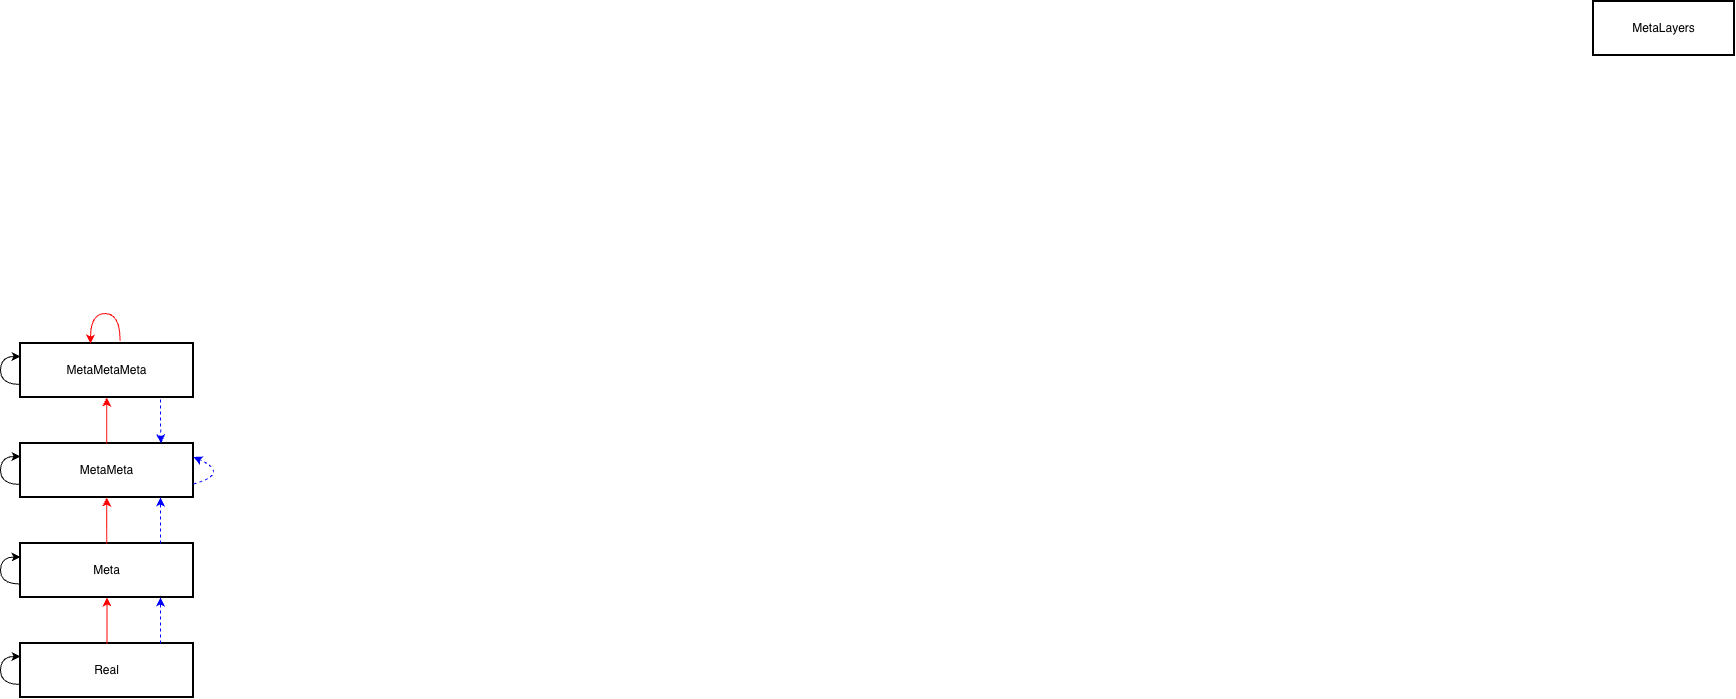

The diagram above was exported from draw.io. Its source (the exported page's mxGraphModel, read from the mxfile embedded in the PNG):
<mxGraphModel dx="1371" dy="783" grid="1" gridSize="10" guides="1" tooltips="1" connect="1" arrows="1" fold="1" page="1" pageScale="1" pageWidth="850" pageHeight="1100" math="0" shadow="0">
  <root>
    <mxCell id="0" />
    <mxCell id="1" parent="0" />
    <mxCell id="2" value="MetaLayers" style="whiteSpace=wrap;strokeWidth=2;" parent="1" vertex="1">
      <mxGeometry x="2203" y="8" width="141" height="54" as="geometry" />
    </mxCell>
    <mxCell id="15" value="Real" style="whiteSpace=wrap;strokeWidth=2;" parent="1" vertex="1">
      <mxGeometry x="630" y="650" width="173" height="54" as="geometry" />
    </mxCell>
    <mxCell id="iEACbVMFyqg4fJZDI-Qa-60" value="Meta" style="whiteSpace=wrap;strokeWidth=2;" parent="1" vertex="1">
      <mxGeometry x="630" y="550" width="173" height="54" as="geometry" />
    </mxCell>
    <mxCell id="iEACbVMFyqg4fJZDI-Qa-61" value="MetaMeta" style="whiteSpace=wrap;strokeWidth=2;" parent="1" vertex="1">
      <mxGeometry x="630" y="450" width="173" height="54" as="geometry" />
    </mxCell>
    <mxCell id="iEACbVMFyqg4fJZDI-Qa-62" value="MetaMetaMeta" style="whiteSpace=wrap;strokeWidth=2;" parent="1" vertex="1">
      <mxGeometry x="630" y="350" width="173" height="54" as="geometry" />
    </mxCell>
    <mxCell id="iEACbVMFyqg4fJZDI-Qa-63" value="" style="endArrow=classic;html=1;rounded=0;exitX=0.5;exitY=0;exitDx=0;exitDy=0;entryX=0.5;entryY=1;entryDx=0;entryDy=0;strokeColor=#FF0000;" parent="1" source="15" target="iEACbVMFyqg4fJZDI-Qa-60" edge="1">
      <mxGeometry width="50" height="50" relative="1" as="geometry">
        <mxPoint x="810" y="420" as="sourcePoint" />
        <mxPoint x="860" y="370" as="targetPoint" />
      </mxGeometry>
    </mxCell>
    <mxCell id="iEACbVMFyqg4fJZDI-Qa-64" value="" style="endArrow=classic;html=1;rounded=0;exitX=0.5;exitY=0;exitDx=0;exitDy=0;entryX=0.5;entryY=1;entryDx=0;entryDy=0;strokeColor=#FF0000;" parent="1" edge="1">
      <mxGeometry width="50" height="50" relative="1" as="geometry">
        <mxPoint x="716.22" y="550" as="sourcePoint" />
        <mxPoint x="716.22" y="504" as="targetPoint" />
      </mxGeometry>
    </mxCell>
    <mxCell id="iEACbVMFyqg4fJZDI-Qa-65" value="" style="endArrow=classic;html=1;rounded=0;exitX=0.5;exitY=0;exitDx=0;exitDy=0;entryX=0.5;entryY=1;entryDx=0;entryDy=0;strokeColor=#FF0000;" parent="1" edge="1">
      <mxGeometry width="50" height="50" relative="1" as="geometry">
        <mxPoint x="716.22" y="450" as="sourcePoint" />
        <mxPoint x="716.22" y="404" as="targetPoint" />
      </mxGeometry>
    </mxCell>
    <mxCell id="iEACbVMFyqg4fJZDI-Qa-66" value="" style="endArrow=classic;html=1;rounded=0;strokeColor=#FF0000;edgeStyle=orthogonalEdgeStyle;curved=1;exitX=0.576;exitY=-0.052;exitDx=0;exitDy=0;exitPerimeter=0;" parent="1" source="iEACbVMFyqg4fJZDI-Qa-62" edge="1">
      <mxGeometry width="50" height="50" relative="1" as="geometry">
        <mxPoint x="730" y="340" as="sourcePoint" />
        <mxPoint x="700" y="350" as="targetPoint" />
        <Array as="points">
          <mxPoint x="730" y="320" />
          <mxPoint x="700" y="320" />
        </Array>
      </mxGeometry>
    </mxCell>
    <mxCell id="iEACbVMFyqg4fJZDI-Qa-68" value="" style="endArrow=classic;html=1;rounded=0;exitX=0.5;exitY=0;exitDx=0;exitDy=0;entryX=0.5;entryY=1;entryDx=0;entryDy=0;strokeColor=#0000FF;dashed=1;" parent="1" edge="1">
      <mxGeometry width="50" height="50" relative="1" as="geometry">
        <mxPoint x="770" y="650" as="sourcePoint" />
        <mxPoint x="770" y="604" as="targetPoint" />
      </mxGeometry>
    </mxCell>
    <mxCell id="iEACbVMFyqg4fJZDI-Qa-72" value="" style="endArrow=classic;html=1;rounded=0;exitX=0.5;exitY=0;exitDx=0;exitDy=0;entryX=0.5;entryY=1;entryDx=0;entryDy=0;strokeColor=#0000FF;dashed=1;" parent="1" edge="1">
      <mxGeometry width="50" height="50" relative="1" as="geometry">
        <mxPoint x="770" y="550" as="sourcePoint" />
        <mxPoint x="770" y="504" as="targetPoint" />
      </mxGeometry>
    </mxCell>
    <mxCell id="iEACbVMFyqg4fJZDI-Qa-73" value="" style="endArrow=classic;html=1;rounded=0;entryX=0.812;entryY=0.07;entryDx=0;entryDy=0;strokeColor=#0000FF;dashed=1;entryPerimeter=0;" parent="1" edge="1">
      <mxGeometry width="50" height="50" relative="1" as="geometry">
        <mxPoint x="770" y="406" as="sourcePoint" />
        <mxPoint x="770.4759999999999" y="449.78" as="targetPoint" />
        <Array as="points">
          <mxPoint x="770" y="426" />
        </Array>
      </mxGeometry>
    </mxCell>
    <mxCell id="iEACbVMFyqg4fJZDI-Qa-74" value="" style="endArrow=classic;html=1;rounded=0;exitX=1;exitY=0.75;exitDx=0;exitDy=0;entryX=1;entryY=0.25;entryDx=0;entryDy=0;strokeColor=#0000FF;dashed=1;edgeStyle=orthogonalEdgeStyle;curved=1;" parent="1" source="iEACbVMFyqg4fJZDI-Qa-61" target="iEACbVMFyqg4fJZDI-Qa-61" edge="1">
      <mxGeometry width="50" height="50" relative="1" as="geometry">
        <mxPoint x="860" y="496" as="sourcePoint" />
        <mxPoint x="860" y="450" as="targetPoint" />
        <Array as="points">
          <mxPoint x="840" y="480" />
        </Array>
      </mxGeometry>
    </mxCell>
    <mxCell id="iEACbVMFyqg4fJZDI-Qa-85" value="" style="endArrow=classic;html=1;rounded=0;exitX=0;exitY=0.75;exitDx=0;exitDy=0;entryX=0;entryY=0.25;entryDx=0;entryDy=0;strokeColor=#000000;edgeStyle=orthogonalEdgeStyle;curved=1;" parent="1" source="iEACbVMFyqg4fJZDI-Qa-60" target="iEACbVMFyqg4fJZDI-Qa-60" edge="1">
      <mxGeometry width="50" height="50" relative="1" as="geometry">
        <mxPoint x="610" y="604" as="sourcePoint" />
        <mxPoint x="610" y="576" as="targetPoint" />
        <Array as="points">
          <mxPoint x="610" y="591" />
          <mxPoint x="610" y="563" />
        </Array>
      </mxGeometry>
    </mxCell>
    <mxCell id="iEACbVMFyqg4fJZDI-Qa-87" value="" style="endArrow=classic;html=1;rounded=0;exitX=0;exitY=0.75;exitDx=0;exitDy=0;entryX=0;entryY=0.25;entryDx=0;entryDy=0;strokeColor=#000000;edgeStyle=orthogonalEdgeStyle;curved=1;" parent="1" edge="1">
      <mxGeometry width="50" height="50" relative="1" as="geometry">
        <mxPoint x="630" y="691" as="sourcePoint" />
        <mxPoint x="630" y="663" as="targetPoint" />
        <Array as="points">
          <mxPoint x="610" y="691" />
          <mxPoint x="610" y="663" />
        </Array>
      </mxGeometry>
    </mxCell>
    <mxCell id="iEACbVMFyqg4fJZDI-Qa-88" value="" style="endArrow=classic;html=1;rounded=0;exitX=0;exitY=0.75;exitDx=0;exitDy=0;entryX=0;entryY=0.25;entryDx=0;entryDy=0;strokeColor=#000000;edgeStyle=orthogonalEdgeStyle;curved=1;" parent="1" edge="1">
      <mxGeometry width="50" height="50" relative="1" as="geometry">
        <mxPoint x="630" y="491" as="sourcePoint" />
        <mxPoint x="630" y="463" as="targetPoint" />
        <Array as="points">
          <mxPoint x="610" y="491" />
          <mxPoint x="610" y="463" />
        </Array>
      </mxGeometry>
    </mxCell>
    <mxCell id="iEACbVMFyqg4fJZDI-Qa-89" value="" style="endArrow=classic;html=1;rounded=0;exitX=0;exitY=0.75;exitDx=0;exitDy=0;entryX=0;entryY=0.25;entryDx=0;entryDy=0;strokeColor=#000000;edgeStyle=orthogonalEdgeStyle;curved=1;" parent="1" edge="1">
      <mxGeometry width="50" height="50" relative="1" as="geometry">
        <mxPoint x="630" y="391" as="sourcePoint" />
        <mxPoint x="630" y="363" as="targetPoint" />
        <Array as="points">
          <mxPoint x="610" y="391" />
          <mxPoint x="610" y="363" />
        </Array>
      </mxGeometry>
    </mxCell>
  </root>
</mxGraphModel>